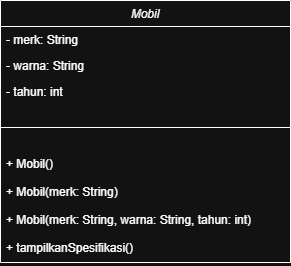

The diagram above was exported from draw.io. Its source (the exported page's mxGraphModel, read from the mxfile embedded in the PNG):
<mxGraphModel dx="872" dy="465" grid="1" gridSize="10" guides="1" tooltips="1" connect="1" arrows="1" fold="1" page="1" pageScale="1" pageWidth="827" pageHeight="1169" math="0" shadow="0">
  <root>
    <mxCell id="WIyWlLk6GJQsqaUBKTNV-0" />
    <mxCell id="WIyWlLk6GJQsqaUBKTNV-1" parent="WIyWlLk6GJQsqaUBKTNV-0" />
    <mxCell id="zkfFHV4jXpPFQw0GAbJ--0" parent="WIyWlLk6GJQsqaUBKTNV-1" style="swimlane;fontStyle=2;align=center;verticalAlign=top;childLayout=stackLayout;horizontal=1;startSize=26;horizontalStack=0;resizeParent=1;resizeLast=0;collapsible=1;marginBottom=0;rounded=0;shadow=0;strokeWidth=1;" value="Mobil" vertex="1">
      <mxGeometry height="262" width="290" x="220" y="120" as="geometry">
        <mxRectangle height="26" width="160" x="220" y="120" as="alternateBounds" />
      </mxGeometry>
    </mxCell>
    <mxCell id="zkfFHV4jXpPFQw0GAbJ--1" parent="zkfFHV4jXpPFQw0GAbJ--0" style="text;align=left;verticalAlign=top;spacingLeft=4;spacingRight=4;overflow=hidden;rotatable=0;points=[[0,0.5],[1,0.5]];portConstraint=eastwest;" value="- merk: String" vertex="1">
      <mxGeometry height="26" width="290" y="26" as="geometry" />
    </mxCell>
    <mxCell id="zkfFHV4jXpPFQw0GAbJ--2" parent="zkfFHV4jXpPFQw0GAbJ--0" style="text;align=left;verticalAlign=top;spacingLeft=4;spacingRight=4;overflow=hidden;rotatable=0;points=[[0,0.5],[1,0.5]];portConstraint=eastwest;rounded=0;shadow=0;html=0;" value="- warna: String" vertex="1">
      <mxGeometry height="26" width="290" y="52" as="geometry" />
    </mxCell>
    <mxCell id="zkfFHV4jXpPFQw0GAbJ--3" parent="zkfFHV4jXpPFQw0GAbJ--0" style="text;align=left;verticalAlign=top;spacingLeft=4;spacingRight=4;overflow=hidden;rotatable=0;points=[[0,0.5],[1,0.5]];portConstraint=eastwest;rounded=0;shadow=0;html=0;" value="- tahun: int" vertex="1">
      <mxGeometry height="26" width="290" y="78" as="geometry" />
    </mxCell>
    <mxCell id="zkfFHV4jXpPFQw0GAbJ--4" parent="zkfFHV4jXpPFQw0GAbJ--0" style="line;html=1;strokeWidth=1;align=left;verticalAlign=middle;spacingTop=-1;spacingLeft=3;spacingRight=3;rotatable=0;labelPosition=right;points=[];portConstraint=eastwest;" value="" vertex="1">
      <mxGeometry height="46" width="290" y="104" as="geometry" />
    </mxCell>
    <mxCell id="zkfFHV4jXpPFQw0GAbJ--5" parent="zkfFHV4jXpPFQw0GAbJ--0" style="text;align=left;verticalAlign=top;spacingLeft=4;spacingRight=4;overflow=hidden;rotatable=0;points=[[0,0.5],[1,0.5]];portConstraint=eastwest;" value="+ Mobil()" vertex="1">
      <mxGeometry height="28" width="290" y="150" as="geometry" />
    </mxCell>
    <mxCell id="mcVFyBIZcmgzljuRXlEs-2" parent="zkfFHV4jXpPFQw0GAbJ--0" style="text;align=left;verticalAlign=top;spacingLeft=4;spacingRight=4;overflow=hidden;rotatable=0;points=[[0,0.5],[1,0.5]];portConstraint=eastwest;" value="+ Mobil(merk: String)" vertex="1">
      <mxGeometry height="28" width="290" y="178" as="geometry" />
    </mxCell>
    <mxCell id="mcVFyBIZcmgzljuRXlEs-3" parent="zkfFHV4jXpPFQw0GAbJ--0" style="text;align=left;verticalAlign=top;spacingLeft=4;spacingRight=4;overflow=hidden;rotatable=0;points=[[0,0.5],[1,0.5]];portConstraint=eastwest;" value="+ Mobil(merk: String, warna: String, tahun: int)" vertex="1">
      <mxGeometry height="28" width="290" y="206" as="geometry" />
    </mxCell>
    <mxCell id="mcVFyBIZcmgzljuRXlEs-4" parent="zkfFHV4jXpPFQw0GAbJ--0" style="text;align=left;verticalAlign=top;spacingLeft=4;spacingRight=4;overflow=hidden;rotatable=0;points=[[0,0.5],[1,0.5]];portConstraint=eastwest;" value="+ tampilkanSpesifikasi()" vertex="1">
      <mxGeometry height="28" width="290" y="234" as="geometry" />
    </mxCell>
  </root>
</mxGraphModel>